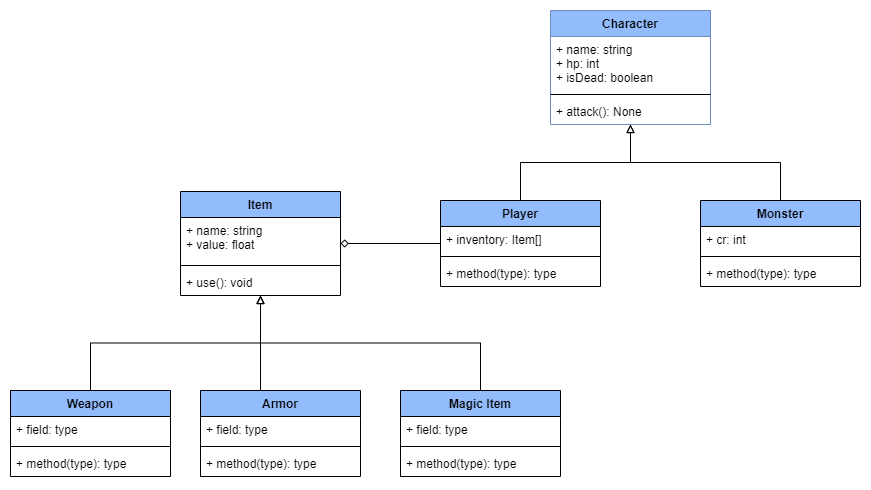

The diagram above was exported from draw.io. Its source (the exported page's mxGraphModel, read from the mxfile embedded in the PNG):
<mxGraphModel dx="1865" dy="649" grid="1" gridSize="10" guides="1" tooltips="1" connect="1" arrows="1" fold="1" page="1" pageScale="1" pageWidth="827" pageHeight="1169" math="0" shadow="0">
  <root>
    <mxCell id="0" />
    <mxCell id="1" parent="0" />
    <mxCell id="mcaqUJllgsYOQuEWTyL8-1" value="Character" style="swimlane;fontStyle=1;align=center;verticalAlign=top;childLayout=stackLayout;horizontal=1;startSize=26;horizontalStack=0;resizeParent=1;resizeParentMax=0;resizeLast=0;collapsible=1;marginBottom=0;fillColor=#92BCFC;strokeColor=#6c8ebf;" vertex="1" parent="1">
      <mxGeometry x="320" y="20" width="160" height="114" as="geometry" />
    </mxCell>
    <mxCell id="mcaqUJllgsYOQuEWTyL8-2" value="+ name: string&#10;+ hp: int&#10;+ isDead: boolean" style="text;strokeColor=none;fillColor=none;align=left;verticalAlign=top;spacingLeft=4;spacingRight=4;overflow=hidden;rotatable=0;points=[[0,0.5],[1,0.5]];portConstraint=eastwest;" vertex="1" parent="mcaqUJllgsYOQuEWTyL8-1">
      <mxGeometry y="26" width="160" height="54" as="geometry" />
    </mxCell>
    <mxCell id="mcaqUJllgsYOQuEWTyL8-3" value="" style="line;strokeWidth=1;fillColor=none;align=left;verticalAlign=middle;spacingTop=-1;spacingLeft=3;spacingRight=3;rotatable=0;labelPosition=right;points=[];portConstraint=eastwest;" vertex="1" parent="mcaqUJllgsYOQuEWTyL8-1">
      <mxGeometry y="80" width="160" height="8" as="geometry" />
    </mxCell>
    <mxCell id="mcaqUJllgsYOQuEWTyL8-4" value="+ attack(): None" style="text;strokeColor=none;fillColor=none;align=left;verticalAlign=top;spacingLeft=4;spacingRight=4;overflow=hidden;rotatable=0;points=[[0,0.5],[1,0.5]];portConstraint=eastwest;" vertex="1" parent="mcaqUJllgsYOQuEWTyL8-1">
      <mxGeometry y="88" width="160" height="26" as="geometry" />
    </mxCell>
    <mxCell id="mcaqUJllgsYOQuEWTyL8-14" style="edgeStyle=orthogonalEdgeStyle;rounded=0;orthogonalLoop=1;jettySize=auto;html=1;exitX=0.5;exitY=0;exitDx=0;exitDy=0;endArrow=block;endFill=0;" edge="1" parent="1" source="mcaqUJllgsYOQuEWTyL8-5" target="mcaqUJllgsYOQuEWTyL8-1">
      <mxGeometry relative="1" as="geometry" />
    </mxCell>
    <mxCell id="mcaqUJllgsYOQuEWTyL8-5" value="Monster" style="swimlane;fontStyle=1;align=center;verticalAlign=top;childLayout=stackLayout;horizontal=1;startSize=26;horizontalStack=0;resizeParent=1;resizeParentMax=0;resizeLast=0;collapsible=1;marginBottom=0;fillColor=#92BCFC;" vertex="1" parent="1">
      <mxGeometry x="470" y="210" width="160" height="86" as="geometry" />
    </mxCell>
    <mxCell id="mcaqUJllgsYOQuEWTyL8-6" value="+ cr: int" style="text;strokeColor=none;fillColor=none;align=left;verticalAlign=top;spacingLeft=4;spacingRight=4;overflow=hidden;rotatable=0;points=[[0,0.5],[1,0.5]];portConstraint=eastwest;" vertex="1" parent="mcaqUJllgsYOQuEWTyL8-5">
      <mxGeometry y="26" width="160" height="26" as="geometry" />
    </mxCell>
    <mxCell id="mcaqUJllgsYOQuEWTyL8-7" value="" style="line;strokeWidth=1;fillColor=none;align=left;verticalAlign=middle;spacingTop=-1;spacingLeft=3;spacingRight=3;rotatable=0;labelPosition=right;points=[];portConstraint=eastwest;" vertex="1" parent="mcaqUJllgsYOQuEWTyL8-5">
      <mxGeometry y="52" width="160" height="8" as="geometry" />
    </mxCell>
    <mxCell id="mcaqUJllgsYOQuEWTyL8-8" value="+ method(type): type" style="text;strokeColor=none;fillColor=none;align=left;verticalAlign=top;spacingLeft=4;spacingRight=4;overflow=hidden;rotatable=0;points=[[0,0.5],[1,0.5]];portConstraint=eastwest;" vertex="1" parent="mcaqUJllgsYOQuEWTyL8-5">
      <mxGeometry y="60" width="160" height="26" as="geometry" />
    </mxCell>
    <mxCell id="mcaqUJllgsYOQuEWTyL8-13" style="edgeStyle=orthogonalEdgeStyle;rounded=0;orthogonalLoop=1;jettySize=auto;html=1;exitX=0.5;exitY=0;exitDx=0;exitDy=0;endArrow=block;endFill=0;" edge="1" parent="1" source="mcaqUJllgsYOQuEWTyL8-9" target="mcaqUJllgsYOQuEWTyL8-1">
      <mxGeometry relative="1" as="geometry" />
    </mxCell>
    <mxCell id="mcaqUJllgsYOQuEWTyL8-20" style="edgeStyle=orthogonalEdgeStyle;rounded=0;orthogonalLoop=1;jettySize=auto;html=1;exitX=0;exitY=0.5;exitDx=0;exitDy=0;endArrow=diamond;endFill=0;" edge="1" parent="1" source="mcaqUJllgsYOQuEWTyL8-9" target="mcaqUJllgsYOQuEWTyL8-15">
      <mxGeometry relative="1" as="geometry" />
    </mxCell>
    <mxCell id="mcaqUJllgsYOQuEWTyL8-9" value="Player" style="swimlane;fontStyle=1;align=center;verticalAlign=top;childLayout=stackLayout;horizontal=1;startSize=26;horizontalStack=0;resizeParent=1;resizeParentMax=0;resizeLast=0;collapsible=1;marginBottom=0;fillColor=#92BCFC;" vertex="1" parent="1">
      <mxGeometry x="210" y="210" width="160" height="86" as="geometry" />
    </mxCell>
    <mxCell id="mcaqUJllgsYOQuEWTyL8-10" value="+ inventory: Item[]" style="text;strokeColor=none;fillColor=none;align=left;verticalAlign=top;spacingLeft=4;spacingRight=4;overflow=hidden;rotatable=0;points=[[0,0.5],[1,0.5]];portConstraint=eastwest;" vertex="1" parent="mcaqUJllgsYOQuEWTyL8-9">
      <mxGeometry y="26" width="160" height="26" as="geometry" />
    </mxCell>
    <mxCell id="mcaqUJllgsYOQuEWTyL8-11" value="" style="line;strokeWidth=1;fillColor=none;align=left;verticalAlign=middle;spacingTop=-1;spacingLeft=3;spacingRight=3;rotatable=0;labelPosition=right;points=[];portConstraint=eastwest;" vertex="1" parent="mcaqUJllgsYOQuEWTyL8-9">
      <mxGeometry y="52" width="160" height="8" as="geometry" />
    </mxCell>
    <mxCell id="mcaqUJllgsYOQuEWTyL8-12" value="+ method(type): type" style="text;strokeColor=none;fillColor=none;align=left;verticalAlign=top;spacingLeft=4;spacingRight=4;overflow=hidden;rotatable=0;points=[[0,0.5],[1,0.5]];portConstraint=eastwest;" vertex="1" parent="mcaqUJllgsYOQuEWTyL8-9">
      <mxGeometry y="60" width="160" height="26" as="geometry" />
    </mxCell>
    <mxCell id="mcaqUJllgsYOQuEWTyL8-15" value="Item" style="swimlane;fontStyle=1;align=center;verticalAlign=top;childLayout=stackLayout;horizontal=1;startSize=26;horizontalStack=0;resizeParent=1;resizeParentMax=0;resizeLast=0;collapsible=1;marginBottom=0;fillColor=#92BCFC;" vertex="1" parent="1">
      <mxGeometry x="-50" y="201" width="160" height="104" as="geometry" />
    </mxCell>
    <mxCell id="mcaqUJllgsYOQuEWTyL8-16" value="+ name: string&#10;+ value: float" style="text;strokeColor=none;fillColor=none;align=left;verticalAlign=top;spacingLeft=4;spacingRight=4;overflow=hidden;rotatable=0;points=[[0,0.5],[1,0.5]];portConstraint=eastwest;" vertex="1" parent="mcaqUJllgsYOQuEWTyL8-15">
      <mxGeometry y="26" width="160" height="44" as="geometry" />
    </mxCell>
    <mxCell id="mcaqUJllgsYOQuEWTyL8-17" value="" style="line;strokeWidth=1;fillColor=none;align=left;verticalAlign=middle;spacingTop=-1;spacingLeft=3;spacingRight=3;rotatable=0;labelPosition=right;points=[];portConstraint=eastwest;" vertex="1" parent="mcaqUJllgsYOQuEWTyL8-15">
      <mxGeometry y="70" width="160" height="8" as="geometry" />
    </mxCell>
    <mxCell id="mcaqUJllgsYOQuEWTyL8-18" value="+ use(): void" style="text;strokeColor=none;fillColor=none;align=left;verticalAlign=top;spacingLeft=4;spacingRight=4;overflow=hidden;rotatable=0;points=[[0,0.5],[1,0.5]];portConstraint=eastwest;" vertex="1" parent="mcaqUJllgsYOQuEWTyL8-15">
      <mxGeometry y="78" width="160" height="26" as="geometry" />
    </mxCell>
    <mxCell id="mcaqUJllgsYOQuEWTyL8-25" style="edgeStyle=orthogonalEdgeStyle;rounded=0;orthogonalLoop=1;jettySize=auto;html=1;exitX=0.5;exitY=0;exitDx=0;exitDy=0;endArrow=block;endFill=0;" edge="1" parent="1" source="mcaqUJllgsYOQuEWTyL8-21" target="mcaqUJllgsYOQuEWTyL8-15">
      <mxGeometry relative="1" as="geometry" />
    </mxCell>
    <mxCell id="mcaqUJllgsYOQuEWTyL8-21" value="Weapon" style="swimlane;fontStyle=1;align=center;verticalAlign=top;childLayout=stackLayout;horizontal=1;startSize=26;horizontalStack=0;resizeParent=1;resizeParentMax=0;resizeLast=0;collapsible=1;marginBottom=0;fillColor=#92BCFC;" vertex="1" parent="1">
      <mxGeometry x="-220" y="400" width="160" height="86" as="geometry" />
    </mxCell>
    <mxCell id="mcaqUJllgsYOQuEWTyL8-22" value="+ field: type" style="text;strokeColor=none;fillColor=none;align=left;verticalAlign=top;spacingLeft=4;spacingRight=4;overflow=hidden;rotatable=0;points=[[0,0.5],[1,0.5]];portConstraint=eastwest;" vertex="1" parent="mcaqUJllgsYOQuEWTyL8-21">
      <mxGeometry y="26" width="160" height="26" as="geometry" />
    </mxCell>
    <mxCell id="mcaqUJllgsYOQuEWTyL8-23" value="" style="line;strokeWidth=1;fillColor=none;align=left;verticalAlign=middle;spacingTop=-1;spacingLeft=3;spacingRight=3;rotatable=0;labelPosition=right;points=[];portConstraint=eastwest;" vertex="1" parent="mcaqUJllgsYOQuEWTyL8-21">
      <mxGeometry y="52" width="160" height="8" as="geometry" />
    </mxCell>
    <mxCell id="mcaqUJllgsYOQuEWTyL8-24" value="+ method(type): type" style="text;strokeColor=none;fillColor=none;align=left;verticalAlign=top;spacingLeft=4;spacingRight=4;overflow=hidden;rotatable=0;points=[[0,0.5],[1,0.5]];portConstraint=eastwest;" vertex="1" parent="mcaqUJllgsYOQuEWTyL8-21">
      <mxGeometry y="60" width="160" height="26" as="geometry" />
    </mxCell>
    <mxCell id="mcaqUJllgsYOQuEWTyL8-30" style="edgeStyle=orthogonalEdgeStyle;rounded=0;orthogonalLoop=1;jettySize=auto;html=1;exitX=0.5;exitY=0;exitDx=0;exitDy=0;endArrow=block;endFill=0;" edge="1" parent="1" source="mcaqUJllgsYOQuEWTyL8-26" target="mcaqUJllgsYOQuEWTyL8-15">
      <mxGeometry relative="1" as="geometry">
        <Array as="points">
          <mxPoint x="30" y="400" />
        </Array>
      </mxGeometry>
    </mxCell>
    <mxCell id="mcaqUJllgsYOQuEWTyL8-26" value="Armor" style="swimlane;fontStyle=1;align=center;verticalAlign=top;childLayout=stackLayout;horizontal=1;startSize=26;horizontalStack=0;resizeParent=1;resizeParentMax=0;resizeLast=0;collapsible=1;marginBottom=0;fillColor=#92BCFC;" vertex="1" parent="1">
      <mxGeometry x="-30" y="400" width="160" height="86" as="geometry" />
    </mxCell>
    <mxCell id="mcaqUJllgsYOQuEWTyL8-27" value="+ field: type" style="text;strokeColor=none;fillColor=none;align=left;verticalAlign=top;spacingLeft=4;spacingRight=4;overflow=hidden;rotatable=0;points=[[0,0.5],[1,0.5]];portConstraint=eastwest;" vertex="1" parent="mcaqUJllgsYOQuEWTyL8-26">
      <mxGeometry y="26" width="160" height="26" as="geometry" />
    </mxCell>
    <mxCell id="mcaqUJllgsYOQuEWTyL8-28" value="" style="line;strokeWidth=1;fillColor=none;align=left;verticalAlign=middle;spacingTop=-1;spacingLeft=3;spacingRight=3;rotatable=0;labelPosition=right;points=[];portConstraint=eastwest;" vertex="1" parent="mcaqUJllgsYOQuEWTyL8-26">
      <mxGeometry y="52" width="160" height="8" as="geometry" />
    </mxCell>
    <mxCell id="mcaqUJllgsYOQuEWTyL8-29" value="+ method(type): type" style="text;strokeColor=none;fillColor=none;align=left;verticalAlign=top;spacingLeft=4;spacingRight=4;overflow=hidden;rotatable=0;points=[[0,0.5],[1,0.5]];portConstraint=eastwest;" vertex="1" parent="mcaqUJllgsYOQuEWTyL8-26">
      <mxGeometry y="60" width="160" height="26" as="geometry" />
    </mxCell>
    <mxCell id="mcaqUJllgsYOQuEWTyL8-35" style="edgeStyle=orthogonalEdgeStyle;rounded=0;orthogonalLoop=1;jettySize=auto;html=1;exitX=0.5;exitY=0;exitDx=0;exitDy=0;endArrow=block;endFill=0;" edge="1" parent="1" source="mcaqUJllgsYOQuEWTyL8-31" target="mcaqUJllgsYOQuEWTyL8-15">
      <mxGeometry relative="1" as="geometry" />
    </mxCell>
    <mxCell id="mcaqUJllgsYOQuEWTyL8-31" value="Magic Item" style="swimlane;fontStyle=1;align=center;verticalAlign=top;childLayout=stackLayout;horizontal=1;startSize=26;horizontalStack=0;resizeParent=1;resizeParentMax=0;resizeLast=0;collapsible=1;marginBottom=0;fillColor=#92BCFC;" vertex="1" parent="1">
      <mxGeometry x="170" y="400" width="160" height="86" as="geometry" />
    </mxCell>
    <mxCell id="mcaqUJllgsYOQuEWTyL8-32" value="+ field: type" style="text;strokeColor=none;fillColor=none;align=left;verticalAlign=top;spacingLeft=4;spacingRight=4;overflow=hidden;rotatable=0;points=[[0,0.5],[1,0.5]];portConstraint=eastwest;" vertex="1" parent="mcaqUJllgsYOQuEWTyL8-31">
      <mxGeometry y="26" width="160" height="26" as="geometry" />
    </mxCell>
    <mxCell id="mcaqUJllgsYOQuEWTyL8-33" value="" style="line;strokeWidth=1;fillColor=none;align=left;verticalAlign=middle;spacingTop=-1;spacingLeft=3;spacingRight=3;rotatable=0;labelPosition=right;points=[];portConstraint=eastwest;" vertex="1" parent="mcaqUJllgsYOQuEWTyL8-31">
      <mxGeometry y="52" width="160" height="8" as="geometry" />
    </mxCell>
    <mxCell id="mcaqUJllgsYOQuEWTyL8-34" value="+ method(type): type" style="text;strokeColor=none;fillColor=none;align=left;verticalAlign=top;spacingLeft=4;spacingRight=4;overflow=hidden;rotatable=0;points=[[0,0.5],[1,0.5]];portConstraint=eastwest;" vertex="1" parent="mcaqUJllgsYOQuEWTyL8-31">
      <mxGeometry y="60" width="160" height="26" as="geometry" />
    </mxCell>
  </root>
</mxGraphModel>